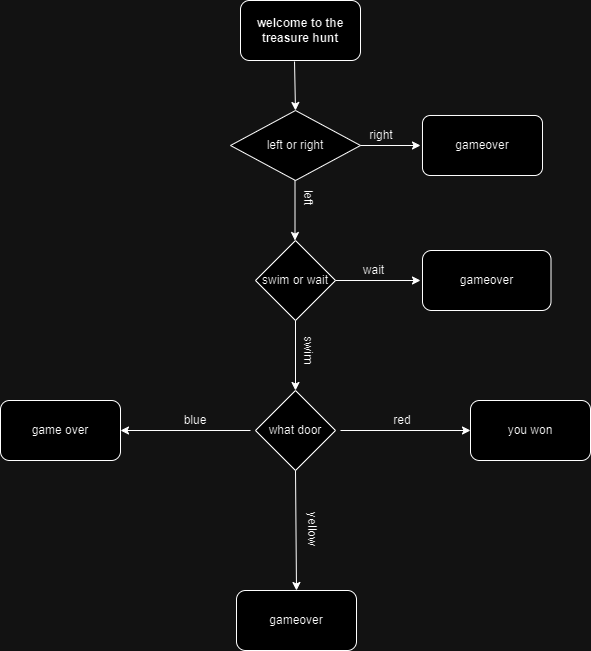

The diagram above was exported from draw.io. Its source (the exported page's mxGraphModel, read from the mxfile embedded in the PNG):
<mxGraphModel dx="1447" dy="772" grid="1" gridSize="11" guides="1" tooltips="1" connect="1" arrows="1" fold="1" page="0" pageScale="1" pageWidth="850" pageHeight="1100" math="0" shadow="0">
  <root>
    <mxCell id="0" />
    <mxCell id="1" parent="0" />
    <mxCell id="_z08glq9HX6NbwPmiF1c-23" value="gameover" style="rounded=1;whiteSpace=wrap;html=1;labelBackgroundColor=none;" vertex="1" parent="1">
      <mxGeometry x="356" y="650" width="120" height="60" as="geometry" />
    </mxCell>
    <mxCell id="_z08glq9HX6NbwPmiF1c-1" value="welcome to the treasure hunt" style="rounded=1;whiteSpace=wrap;html=1;fontStyle=1;labelBackgroundColor=none;" vertex="1" parent="1">
      <mxGeometry x="360" y="60" width="120" height="60" as="geometry" />
    </mxCell>
    <mxCell id="_z08glq9HX6NbwPmiF1c-3" value="left or right" style="rhombus;whiteSpace=wrap;html=1;labelBackgroundColor=none;" vertex="1" parent="1">
      <mxGeometry x="350" y="170" width="130" height="70" as="geometry" />
    </mxCell>
    <mxCell id="_z08glq9HX6NbwPmiF1c-9" value="" style="endArrow=classic;html=1;rounded=0;entryX=0;entryY=0.5;entryDx=0;entryDy=0;exitX=1;exitY=0.5;exitDx=0;exitDy=0;labelBackgroundColor=none;fontColor=default;" edge="1" parent="1" source="_z08glq9HX6NbwPmiF1c-3">
      <mxGeometry width="50" height="50" relative="1" as="geometry">
        <mxPoint x="470" y="230" as="sourcePoint" />
        <mxPoint x="540" y="205" as="targetPoint" />
      </mxGeometry>
    </mxCell>
    <mxCell id="_z08glq9HX6NbwPmiF1c-10" value="" style="endArrow=classic;html=1;rounded=0;entryX=0.5;entryY=0;entryDx=0;entryDy=0;labelBackgroundColor=none;fontColor=default;exitX=0.45;exitY=1.017;exitDx=0;exitDy=0;exitPerimeter=0;" edge="1" parent="1" source="_z08glq9HX6NbwPmiF1c-1" target="_z08glq9HX6NbwPmiF1c-3">
      <mxGeometry width="50" height="50" relative="1" as="geometry">
        <mxPoint x="420" y="150" as="sourcePoint" />
        <mxPoint x="405" y="185" as="targetPoint" />
      </mxGeometry>
    </mxCell>
    <mxCell id="_z08glq9HX6NbwPmiF1c-11" value="" style="endArrow=classic;html=1;rounded=0;labelBackgroundColor=none;fontColor=default;" edge="1" parent="1">
      <mxGeometry width="50" height="50" relative="1" as="geometry">
        <mxPoint x="414.5" y="240" as="sourcePoint" />
        <mxPoint x="414.5" y="300" as="targetPoint" />
      </mxGeometry>
    </mxCell>
    <mxCell id="_z08glq9HX6NbwPmiF1c-12" value="swim or wait" style="rhombus;whiteSpace=wrap;html=1;labelBackgroundColor=none;" vertex="1" parent="1">
      <mxGeometry x="375" y="300" width="80" height="80" as="geometry" />
    </mxCell>
    <mxCell id="_z08glq9HX6NbwPmiF1c-14" value="what door" style="rhombus;whiteSpace=wrap;html=1;labelBackgroundColor=none;" vertex="1" parent="1">
      <mxGeometry x="375" y="450" width="80" height="80" as="geometry" />
    </mxCell>
    <mxCell id="_z08glq9HX6NbwPmiF1c-15" value="" style="endArrow=classic;html=1;rounded=0;labelBackgroundColor=none;fontColor=default;exitX=1;exitY=0.5;exitDx=0;exitDy=0;" edge="1" parent="1" source="_z08glq9HX6NbwPmiF1c-12">
      <mxGeometry width="50" height="50" relative="1" as="geometry">
        <mxPoint x="460" y="340" as="sourcePoint" />
        <mxPoint x="540" y="340" as="targetPoint" />
      </mxGeometry>
    </mxCell>
    <mxCell id="_z08glq9HX6NbwPmiF1c-16" value="" style="endArrow=classic;html=1;rounded=0;entryX=0.5;entryY=0;entryDx=0;entryDy=0;exitX=0.5;exitY=1;exitDx=0;exitDy=0;labelBackgroundColor=none;fontColor=default;" edge="1" parent="1" source="_z08glq9HX6NbwPmiF1c-12" target="_z08glq9HX6NbwPmiF1c-14">
      <mxGeometry width="50" height="50" relative="1" as="geometry">
        <mxPoint x="385" y="360" as="sourcePoint" />
        <mxPoint x="445" y="460" as="targetPoint" />
      </mxGeometry>
    </mxCell>
    <mxCell id="_z08glq9HX6NbwPmiF1c-18" value="" style="endArrow=classic;html=1;rounded=0;entryX=0;entryY=0.5;entryDx=0;entryDy=0;labelBackgroundColor=none;fontColor=default;" edge="1" parent="1" target="_z08glq9HX6NbwPmiF1c-22">
      <mxGeometry width="50" height="50" relative="1" as="geometry">
        <mxPoint x="460" y="490" as="sourcePoint" />
        <mxPoint x="510" y="450" as="targetPoint" />
      </mxGeometry>
    </mxCell>
    <mxCell id="_z08glq9HX6NbwPmiF1c-19" value="" style="endArrow=classic;html=1;rounded=0;entryX=1;entryY=0.5;entryDx=0;entryDy=0;labelBackgroundColor=none;fontColor=default;" edge="1" parent="1" target="_z08glq9HX6NbwPmiF1c-21">
      <mxGeometry width="50" height="50" relative="1" as="geometry">
        <mxPoint x="370" y="490" as="sourcePoint" />
        <mxPoint x="355" y="480" as="targetPoint" />
      </mxGeometry>
    </mxCell>
    <mxCell id="_z08glq9HX6NbwPmiF1c-20" value="" style="endArrow=classic;html=1;rounded=0;entryX=0.5;entryY=0;entryDx=0;entryDy=0;exitX=0.5;exitY=1;exitDx=0;exitDy=0;labelBackgroundColor=none;fontColor=default;" edge="1" parent="1" source="_z08glq9HX6NbwPmiF1c-14" target="_z08glq9HX6NbwPmiF1c-23">
      <mxGeometry width="50" height="50" relative="1" as="geometry">
        <mxPoint x="395" y="590" as="sourcePoint" />
        <mxPoint x="445" y="540" as="targetPoint" />
      </mxGeometry>
    </mxCell>
    <mxCell id="_z08glq9HX6NbwPmiF1c-21" value="game over" style="rounded=1;whiteSpace=wrap;html=1;labelBackgroundColor=none;" vertex="1" parent="1">
      <mxGeometry x="120" y="460" width="120" height="60" as="geometry" />
    </mxCell>
    <mxCell id="_z08glq9HX6NbwPmiF1c-22" value="you won" style="rounded=1;whiteSpace=wrap;html=1;labelBackgroundColor=none;" vertex="1" parent="1">
      <mxGeometry x="590" y="460" width="120" height="60" as="geometry" />
    </mxCell>
    <mxCell id="_z08glq9HX6NbwPmiF1c-41" value="wait" style="text;html=1;align=center;verticalAlign=middle;rounded=0;fontColor=#000000;" vertex="1" parent="1">
      <mxGeometry x="455" y="310" width="75" height="40" as="geometry" />
    </mxCell>
    <mxCell id="_z08glq9HX6NbwPmiF1c-42" value="swim" style="text;html=1;align=center;verticalAlign=middle;whiteSpace=wrap;rounded=0;fontColor=#000000;rotation=90;" vertex="1" parent="1">
      <mxGeometry x="388" y="390" width="80" height="40" as="geometry" />
    </mxCell>
    <mxCell id="_z08glq9HX6NbwPmiF1c-43" value="red" style="text;html=1;align=center;verticalAlign=middle;whiteSpace=wrap;rounded=0;fontColor=#000000;" vertex="1" parent="1">
      <mxGeometry x="455" y="440" width="134" height="80" as="geometry" />
    </mxCell>
    <mxCell id="_z08glq9HX6NbwPmiF1c-44" value="blue" style="text;html=1;align=center;verticalAlign=middle;whiteSpace=wrap;rounded=0;fontColor=#000000;" vertex="1" parent="1">
      <mxGeometry x="255" y="450" width="120" height="60" as="geometry" />
    </mxCell>
    <mxCell id="_z08glq9HX6NbwPmiF1c-45" value="yellow" style="text;html=1;align=center;verticalAlign=middle;whiteSpace=wrap;rounded=0;fontColor=#000000;rotation=90;" vertex="1" parent="1">
      <mxGeometry x="388" y="561" width="88" height="56" as="geometry" />
    </mxCell>
    <mxCell id="_z08glq9HX6NbwPmiF1c-47" value="right" style="text;html=1;align=center;verticalAlign=middle;whiteSpace=wrap;rounded=0;fontColor=#000000;" vertex="1" parent="1">
      <mxGeometry x="455" y="165" width="91.5" height="60" as="geometry" />
    </mxCell>
    <mxCell id="_z08glq9HX6NbwPmiF1c-48" value="left" style="text;html=1;align=center;verticalAlign=middle;whiteSpace=wrap;rounded=0;fontColor=#000000;rotation=90;" vertex="1" parent="1">
      <mxGeometry x="359" y="190" width="138" height="135" as="geometry" />
    </mxCell>
    <mxCell id="_z08glq9HX6NbwPmiF1c-49" value="gameover" style="rounded=1;whiteSpace=wrap;html=1;arcSize=13;" vertex="1" parent="1">
      <mxGeometry x="542" y="175" width="120" height="60" as="geometry" />
    </mxCell>
    <mxCell id="_z08glq9HX6NbwPmiF1c-50" value="gameover" style="rounded=1;whiteSpace=wrap;html=1;" vertex="1" parent="1">
      <mxGeometry x="542" y="310" width="128.5" height="60" as="geometry" />
    </mxCell>
  </root>
</mxGraphModel>